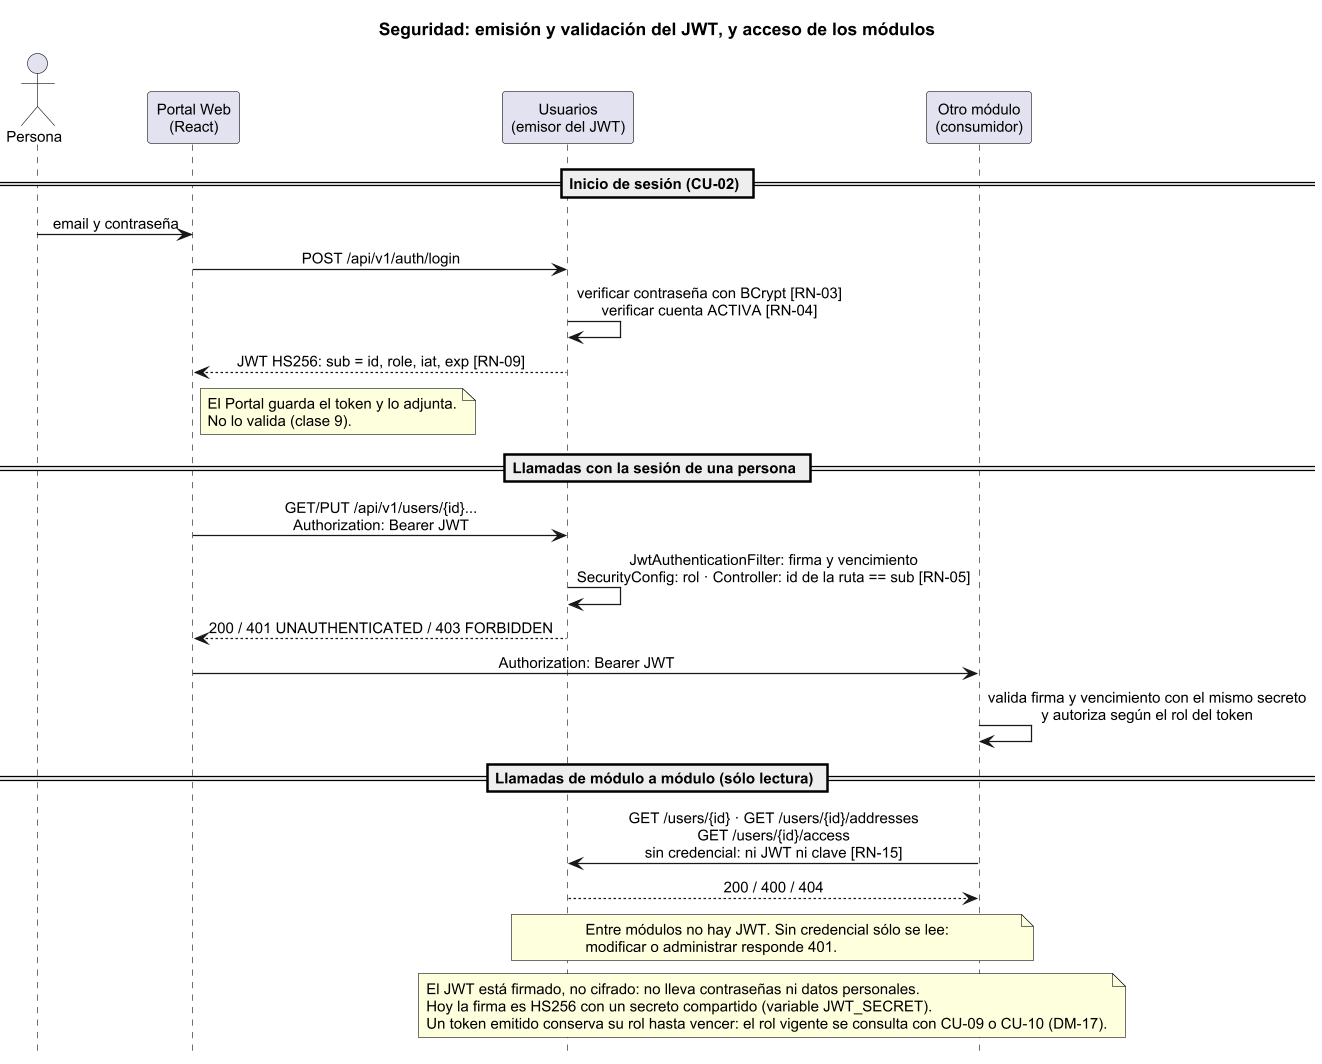

The diagram above was rendered by PlantUML. Its source (embedded in the PNG):
@startuml seguridad
skinparam dpi 120
skinparam shadowing false
skinparam defaultFontName Arial
skinparam defaultFontSize 12
skinparam sequenceMessageAlign center
hide footbox
title Seguridad: emisión y validación del JWT, y acceso de los módulos

actor Persona as P
participant "Portal Web\n(React)" as W
participant "Usuarios\n(emisor del JWT)" as U
participant "Otro módulo\n(consumidor)" as M

== Inicio de sesión (CU-02) ==
P -> W : email y contraseña
W -> U : POST /api/v1/auth/login
U -> U : verificar contraseña con BCrypt [RN-03]\nverificar cuenta ACTIVA [RN-04]
U --> W : JWT HS256: sub = id, role, iat, exp [RN-09]
note right of W : El Portal guarda el token y lo adjunta.\nNo lo valida (clase 9).

== Llamadas con la sesión de una persona ==
W -> U : GET/PUT /api/v1/users/{id}...\nAuthorization: Bearer JWT
U -> U : JwtAuthenticationFilter: firma y vencimiento\nSecurityConfig: rol · Controller: id de la ruta == sub [RN-05]
U --> W : 200 / 401 UNAUTHENTICATED / 403 FORBIDDEN
W -> M : Authorization: Bearer JWT
M -> M : valida firma y vencimiento con el mismo secreto\ny autoriza según el rol del token

== Llamadas de módulo a módulo (sólo lectura) ==
M -> U : GET /users/{id} · GET /users/{id}/addresses\nGET /users/{id}/access\nsin credencial: ni JWT ni clave [RN-15]
U --> M : 200 / 400 / 404
note over U, M : Entre módulos no hay JWT. Sin credencial sólo se lee:\nmodificar o administrar responde 401.

note over U, M
  El JWT está firmado, no cifrado: no lleva contraseñas ni datos personales.
  Hoy la firma es HS256 con un secreto compartido (variable JWT_SECRET).
  Un token emitido conserva su rol hasta vencer: el rol vigente se consulta con CU-09 o CU-10 (DM-17).
end note
@enduml